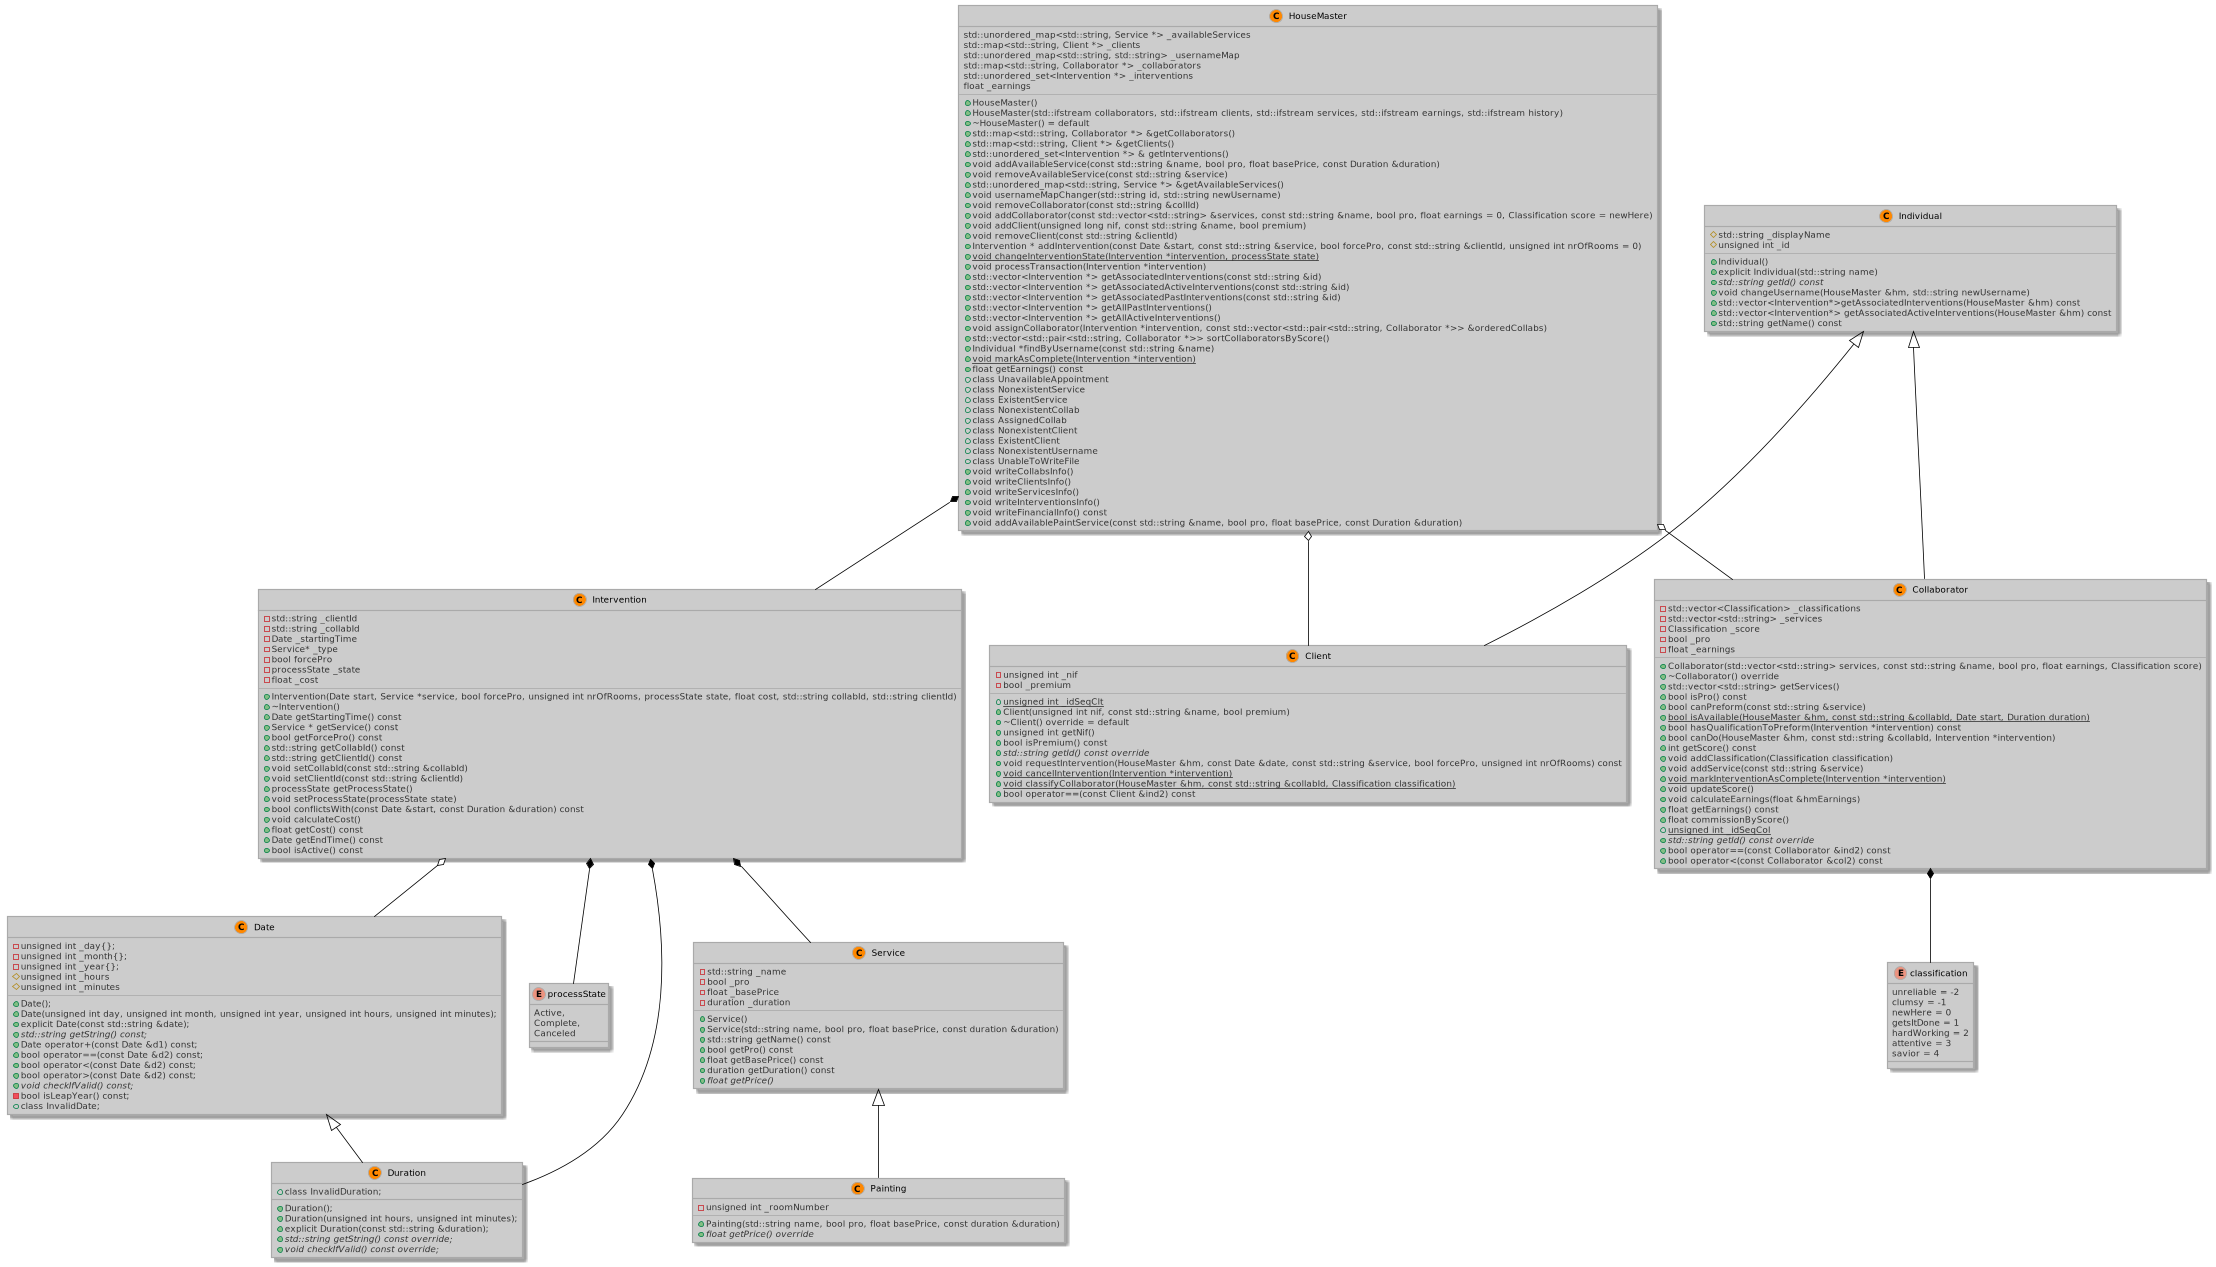

The diagram above was rendered by PlantUML. Its source (embedded in the PNG):
@startuml
!define LIGHTORANGE
!includeurl https://raw.githubusercontent.com/Drakemor/RedDress-PlantUML/master/style.puml

 enum processState{
    Active,
    Complete,
    Canceled
 }


 enum classification{
     unreliable = -2
     clumsy = -1
     newHere = 0
     getsItDone = 1
     hardWorking = 2
     attentive = 3
     savior = 4
 }

 class Date{
     - unsigned int _day{};
     - unsigned int _month{};
     - unsigned int _year{};
     # unsigned int _hours
     # unsigned int _minutes
     --
     + Date();
     + Date(unsigned int day, unsigned int month, unsigned int year, unsigned int hours, unsigned int minutes);
     + explicit Date(const std::string &date);
     + {abstract} std::string getString() const;
     + Date operator+(const Date &d1) const;
     + bool operator==(const Date &d2) const;
     + bool operator<(const Date &d2) const;
     + bool operator>(const Date &d2) const;
     + {abstract} void checkIfValid() const;
     - bool isLeapYear() const;
     + class InvalidDate;
 }

 class Duration{
     + Duration();
     + Duration(unsigned int hours, unsigned int minutes);
     + explicit Duration(const std::string &duration);
     + {abstract} std::string getString() const override;
     + {abstract} void checkIfValid() const override;
     + class InvalidDuration;
 }

 class Service{
    - std::string _name
    - bool _pro
    - float _basePrice
    - duration _duration
    --
    + Service()
    + Service(std::string name, bool pro, float basePrice, const duration &duration)
    + std::string getName() const
    + bool getPro() const
    + float getBasePrice() const
    + duration getDuration() const
    + {abstract} float getPrice()
 }

 class Painting{
    - unsigned int _roomNumber
    --
    + Painting(std::string name, bool pro, float basePrice, const duration &duration)
    + {abstract} float getPrice() override
 }

 class HouseMaster{
    std::unordered_map<std::string, Service *> _availableServices
    std::map<std::string, Client *> _clients
    std::unordered_map<std::string, std::string> _usernameMap
    std::map<std::string, Collaborator *> _collaborators
    std::unordered_set<Intervention *> _interventions
    float _earnings
    --
    + HouseMaster()
    + HouseMaster(std::ifstream collaborators, std::ifstream clients, std::ifstream services, std::ifstream earnings, std::ifstream history)
    + ~HouseMaster() = default
    + std::map<std::string, Collaborator *> &getCollaborators()
    + std::map<std::string, Client *> &getClients()
    + std::unordered_set<Intervention *> & getInterventions()
    + void addAvailableService(const std::string &name, bool pro, float basePrice, const Duration &duration)
    + void removeAvailableService(const std::string &service)
    + std::unordered_map<std::string, Service *> &getAvailableServices()
    + void usernameMapChanger(std::string id, std::string newUsername)
    + void removeCollaborator(const std::string &collId)
    + void addCollaborator(const std::vector<std::string> &services, const std::string &name, bool pro, float earnings = 0, Classification score = newHere)
    + void addClient(unsigned long nif, const std::string &name, bool premium)
    + void removeClient(const std::string &clientId)
    + Intervention * addIntervention(const Date &start, const std::string &service, bool forcePro, const std::string &clientId, unsigned int nrOfRooms = 0)
    + {static} void changeInterventionState(Intervention *intervention, processState state)
    + void processTransaction(Intervention *intervention)
    + std::vector<Intervention *> getAssociatedInterventions(const std::string &id)
    + std::vector<Intervention *> getAssociatedActiveInterventions(const std::string &id)
    + std::vector<Intervention *> getAssociatedPastInterventions(const std::string &id)
    + std::vector<Intervention *> getAllPastInterventions()
    + std::vector<Intervention *> getAllActiveInterventions()
    + void assignCollaborator(Intervention *intervention, const std::vector<std::pair<std::string, Collaborator *>> &orderedCollabs)
    + std::vector<std::pair<std::string, Collaborator *>> sortCollaboratorsByScore()
    + Individual *findByUsername(const std::string &name)
    + {static} void markAsComplete(Intervention *intervention)
    + float getEarnings() const
    + class UnavailableAppointment
    + class NonexistentService
    + class ExistentService
    + class NonexistentCollab
    + class AssignedCollab
    + class NonexistentClient
    + class ExistentClient
    + class NonexistentUsername
    + class UnableToWriteFile
    + void writeCollabsInfo()
    + void writeClientsInfo()
    + void writeServicesInfo()
    + void writeInterventionsInfo()
    + void writeFinancialInfo() const
    + void addAvailablePaintService(const std::string &name, bool pro, float basePrice, const Duration &duration)
 }

 class Intervention{
    - std::string _clientId
    - std::string _collabId
    - Date _startingTime
    - Service* _type
    - bool forcePro
    - processState _state
    - float _cost
    --
    + Intervention(Date start, Service *service, bool forcePro, unsigned int nrOfRooms, processState state, float cost, std::string collabId, std::string clientId)
    + ~Intervention()
    + Date getStartingTime() const
    + Service * getService() const
    + bool getForcePro() const
    + std::string getCollabId() const
    + std::string getClientId() const
    + void setCollabId(const std::string &collabId)
    + void setClientId(const std::string &clientId)
    + processState getProcessState()
    + void setProcessState(processState state)
    + bool conflictsWith(const Date &start, const Duration &duration) const
    + void calculateCost()
    + float getCost() const
    + Date getEndTime() const
    + bool isActive() const
 }

 class Individual{
    # std::string _displayName
    # unsigned int _id
    --
    + Individual()
    + explicit Individual(std::string name)
    + {abstract}std::string getId() const
    + void changeUsername(HouseMaster &hm, std::string newUsername)
    + std::vector<Intervention*>getAssociatedInterventions(HouseMaster &hm) const
    + std::vector<Intervention*> getAssociatedActiveInterventions(HouseMaster &hm) const
    + std::string getName() const
 }

 class Collaborator{
    - std::vector<Classification> _classifications
    - std::vector<std::string> _services
    - Classification _score
    - bool _pro
    - float _earnings
    --
    + Collaborator(std::vector<std::string> services, const std::string &name, bool pro, float earnings, Classification score)
    + ~Collaborator() override
    + std::vector<std::string> getServices()
    + bool isPro() const
    + bool canPreform(const std::string &service)
    + {static} bool isAvailable(HouseMaster &hm, const std::string &collabId, Date start, Duration duration)
    + bool hasQualificationToPreform(Intervention *intervention) const
    + bool canDo(HouseMaster &hm, const std::string &collabId, Intervention *intervention)
    + int getScore() const
    + void addClassification(Classification classification)
    + void addService(const std::string &service)
    + {static} void markInterventionAsComplete(Intervention *intervention)
    + void updateScore()
    + void calculateEarnings(float &hmEarnings)
    + float getEarnings() const
    + float commissionByScore()
    + {static} unsigned int _idSeqCol
    + {abstract} std::string getId() const override
    + bool operator==(const Collaborator &ind2) const
    + bool operator<(const Collaborator &col2) const
 }

 class Client{
    - unsigned int _nif
    - bool _premium
    --
    + {static} unsigned int _idSeqClt
    + Client(unsigned int nif, const std::string &name, bool premium)
    + ~Client() override = default
    + unsigned int getNif()
    + bool isPremium() const
    + {abstract} std::string getId() const override
    + void requestIntervention(HouseMaster &hm, const Date &date, const std::string &service, bool forcePro, unsigned int nrOfRooms) const
    + {static} void cancelIntervention(Intervention *intervention)
    + {static} void classifyCollaborator(HouseMaster &hm, const std::string &collabId, Classification classification)
    + bool operator==(const Client &ind2) const
 }


 Individual <|-- Collaborator
 Individual <|-- Client
 Date <|-- Duration
 Service<|-- Painting
 HouseMaster o-- Client
 HouseMaster o-- Collaborator
 HouseMaster *-- Intervention
 Collaborator *-- classification
 Intervention *-- Service
 Intervention *-- processState
 Intervention o-- Date
 Intervention *-- Duration
@enduml